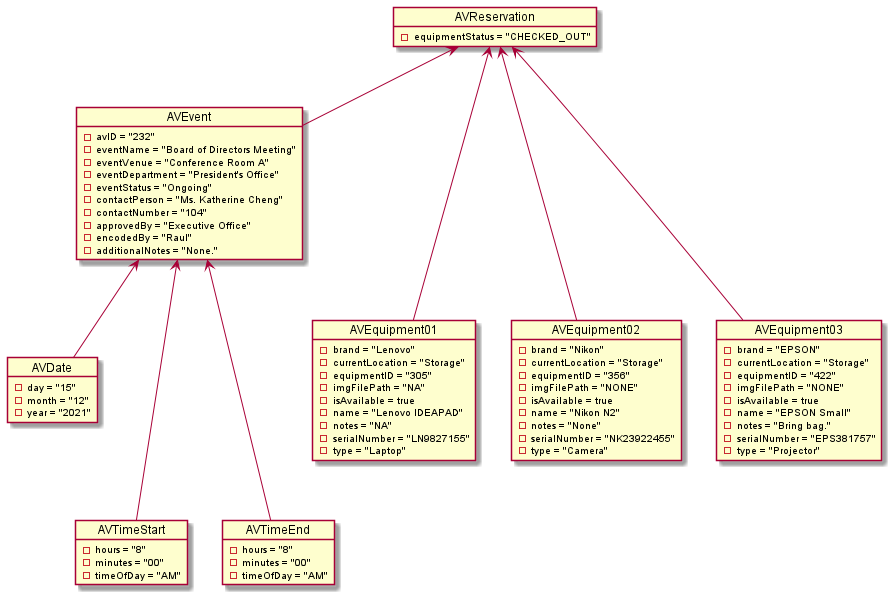

The diagram above was rendered by PlantUML. Its source (embedded in the PNG):
@startuml
'https://plantuml.com/object-diagram

object AVEvent {
    - avID = "232"
    - eventName = "Board of Directors Meeting"
    - eventVenue = "Conference Room A"
    - eventDepartment = "President's Office"
    - eventStatus = "Ongoing"
    - contactPerson = "Ms. Katherine Cheng"
    - contactNumber = "104"
    - approvedBy = "Executive Office"
    - encodedBy = "Raul"
    - additionalNotes = "None."
}

object AVDate {
    - day = "15"
    - month = "12"
    - year = "2021"
}

object AVTimeStart {
    - hours = "8"
    - minutes = "00"
    - timeOfDay = "AM"
}

object AVTimeEnd {
    - hours = "8"
    - minutes = "00"
    - timeOfDay = "AM"
}

object AVReservation {
    - equipmentStatus = "CHECKED_OUT"
}



object AVEquipment01 {
    - brand = "Lenovo"
    - currentLocation = "Storage"
    - equipmentID = "305"
    - imgFilePath = "NA"
    - isAvailable = true
    - name = "Lenovo IDEAPAD"
    - notes = "NA"
    - serialNumber = "LN9827155"
    - type = "Laptop"
}

object AVEquipment02 {
    - brand = "Nikon"
    - currentLocation = "Storage"
    - equipmentID = "356"
    - imgFilePath = "NONE"
    - isAvailable = true
    - name = "Nikon N2"
    - notes = "None"
    - serialNumber = "NK23922455"
    - type = "Camera"
}

object AVEquipment03 {
    - brand = "EPSON"
    - currentLocation = "Storage"
    - equipmentID = "422"
    - imgFilePath = "NONE"
    - isAvailable = true
    - name = "EPSON Small"
    - notes = "Bring bag."
    - serialNumber = "EPS381757"
    - type = "Projector"
}

AVEvent --up> AVReservation
AVTimeStart --up-> AVEvent
AVTimeEnd --up-> AVEvent
AVDate -up-> AVEvent

AVEquipment01 ---up> AVReservation
AVEquipment02 ---up> AVReservation
AVEquipment03 ---up> AVReservation
@enduml